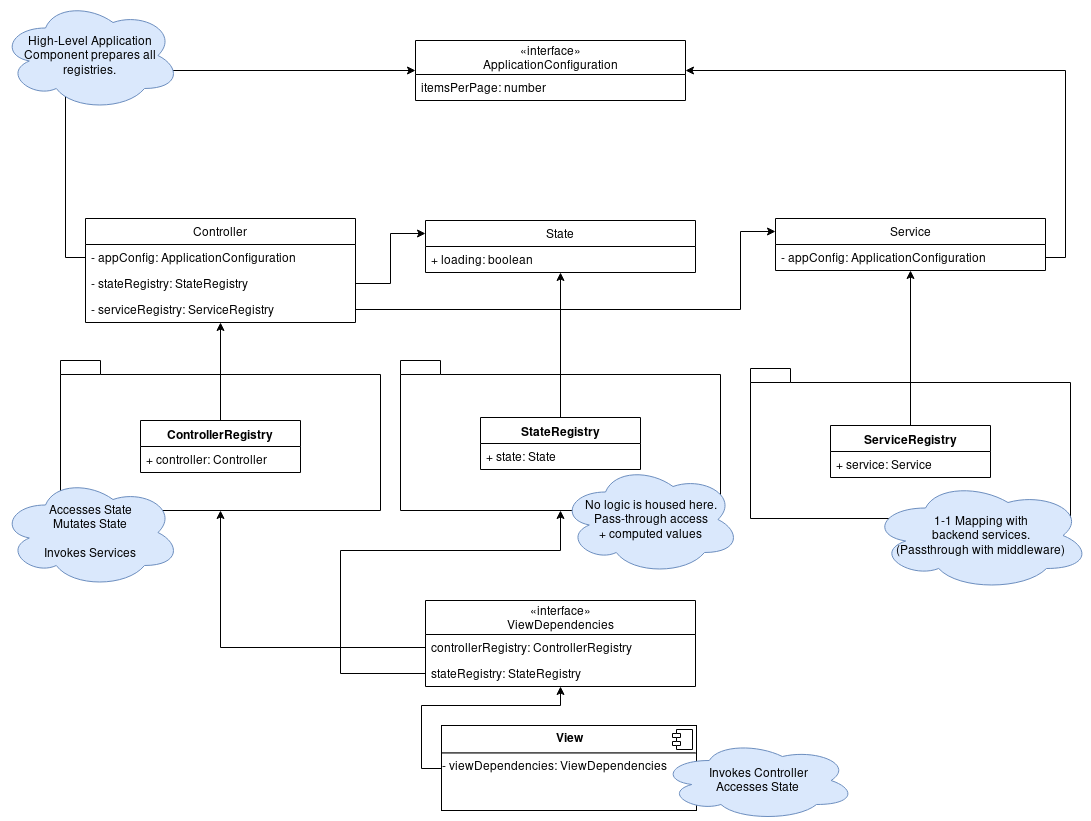

The diagram above was exported from draw.io. Its source (the exported page's mxGraphModel, read from the mxfile embedded in the PNG):
<mxGraphModel dx="2034" dy="1126" grid="1" gridSize="10" guides="1" tooltips="1" connect="1" arrows="1" fold="1" page="1" pageScale="1" pageWidth="1100" pageHeight="850" math="0" shadow="0">
  <root>
    <mxCell id="0" />
    <mxCell id="1" parent="0" />
    <mxCell id="6ZpQx4-rWSuycfeLH5Z2-36" value="" style="shape=folder;fontStyle=1;spacingTop=10;tabWidth=40;tabHeight=14;tabPosition=left;html=1;" vertex="1" parent="1">
      <mxGeometry x="60" y="360" width="320" height="150" as="geometry" />
    </mxCell>
    <mxCell id="6ZpQx4-rWSuycfeLH5Z2-1" value="Controller" style="swimlane;fontStyle=0;childLayout=stackLayout;horizontal=1;startSize=26;fillColor=none;horizontalStack=0;resizeParent=1;resizeParentMax=0;resizeLast=0;collapsible=1;marginBottom=0;" vertex="1" parent="1">
      <mxGeometry x="85" y="218" width="270" height="104" as="geometry" />
    </mxCell>
    <mxCell id="6ZpQx4-rWSuycfeLH5Z2-2" value="- appConfig: ApplicationConfiguration" style="text;strokeColor=none;fillColor=none;align=left;verticalAlign=top;spacingLeft=4;spacingRight=4;overflow=hidden;rotatable=0;points=[[0,0.5],[1,0.5]];portConstraint=eastwest;" vertex="1" parent="6ZpQx4-rWSuycfeLH5Z2-1">
      <mxGeometry y="26" width="270" height="26" as="geometry" />
    </mxCell>
    <mxCell id="6ZpQx4-rWSuycfeLH5Z2-3" value="- stateRegistry: StateRegistry" style="text;strokeColor=none;fillColor=none;align=left;verticalAlign=top;spacingLeft=4;spacingRight=4;overflow=hidden;rotatable=0;points=[[0,0.5],[1,0.5]];portConstraint=eastwest;" vertex="1" parent="6ZpQx4-rWSuycfeLH5Z2-1">
      <mxGeometry y="52" width="270" height="26" as="geometry" />
    </mxCell>
    <mxCell id="6ZpQx4-rWSuycfeLH5Z2-4" value="- serviceRegistry: ServiceRegistry" style="text;strokeColor=none;fillColor=none;align=left;verticalAlign=top;spacingLeft=4;spacingRight=4;overflow=hidden;rotatable=0;points=[[0,0.5],[1,0.5]];portConstraint=eastwest;" vertex="1" parent="6ZpQx4-rWSuycfeLH5Z2-1">
      <mxGeometry y="78" width="270" height="26" as="geometry" />
    </mxCell>
    <mxCell id="6ZpQx4-rWSuycfeLH5Z2-48" style="edgeStyle=orthogonalEdgeStyle;rounded=0;orthogonalLoop=1;jettySize=auto;html=1;exitX=1;exitY=0.75;exitDx=0;exitDy=0;entryX=1;entryY=0.5;entryDx=0;entryDy=0;" edge="1" parent="1" source="6ZpQx4-rWSuycfeLH5Z2-5" target="6ZpQx4-rWSuycfeLH5Z2-33">
      <mxGeometry relative="1" as="geometry" />
    </mxCell>
    <mxCell id="6ZpQx4-rWSuycfeLH5Z2-5" value="Service" style="swimlane;fontStyle=0;childLayout=stackLayout;horizontal=1;startSize=26;fillColor=none;horizontalStack=0;resizeParent=1;resizeParentMax=0;resizeLast=0;collapsible=1;marginBottom=0;" vertex="1" parent="1">
      <mxGeometry x="775" y="218" width="270" height="52" as="geometry" />
    </mxCell>
    <mxCell id="6ZpQx4-rWSuycfeLH5Z2-6" value="- appConfig: ApplicationConfiguration" style="text;strokeColor=none;fillColor=none;align=left;verticalAlign=top;spacingLeft=4;spacingRight=4;overflow=hidden;rotatable=0;points=[[0,0.5],[1,0.5]];portConstraint=eastwest;" vertex="1" parent="6ZpQx4-rWSuycfeLH5Z2-5">
      <mxGeometry y="26" width="270" height="26" as="geometry" />
    </mxCell>
    <mxCell id="6ZpQx4-rWSuycfeLH5Z2-18" value="«interface»&#10;ViewDependencies" style="swimlane;fontStyle=0;childLayout=stackLayout;horizontal=1;startSize=34;fillColor=none;horizontalStack=0;resizeParent=1;resizeParentMax=0;resizeLast=0;collapsible=1;marginBottom=0;" vertex="1" parent="1">
      <mxGeometry x="425" y="600" width="270" height="86" as="geometry" />
    </mxCell>
    <mxCell id="6ZpQx4-rWSuycfeLH5Z2-19" value="controllerRegistry: ControllerRegistry&#10;" style="text;strokeColor=none;fillColor=none;align=left;verticalAlign=top;spacingLeft=4;spacingRight=4;overflow=hidden;rotatable=0;points=[[0,0.5],[1,0.5]];portConstraint=eastwest;" vertex="1" parent="6ZpQx4-rWSuycfeLH5Z2-18">
      <mxGeometry y="34" width="270" height="26" as="geometry" />
    </mxCell>
    <mxCell id="6ZpQx4-rWSuycfeLH5Z2-20" value="stateRegistry: StateRegistry" style="text;strokeColor=none;fillColor=none;align=left;verticalAlign=top;spacingLeft=4;spacingRight=4;overflow=hidden;rotatable=0;points=[[0,0.5],[1,0.5]];portConstraint=eastwest;" vertex="1" parent="6ZpQx4-rWSuycfeLH5Z2-18">
      <mxGeometry y="60" width="270" height="26" as="geometry" />
    </mxCell>
    <mxCell id="6ZpQx4-rWSuycfeLH5Z2-28" value="State" style="swimlane;fontStyle=0;childLayout=stackLayout;horizontal=1;startSize=26;fillColor=none;horizontalStack=0;resizeParent=1;resizeParentMax=0;resizeLast=0;collapsible=1;marginBottom=0;" vertex="1" parent="1">
      <mxGeometry x="425" y="220" width="270" height="52" as="geometry" />
    </mxCell>
    <mxCell id="6ZpQx4-rWSuycfeLH5Z2-29" value="+ loading: boolean" style="text;strokeColor=none;fillColor=none;align=left;verticalAlign=top;spacingLeft=4;spacingRight=4;overflow=hidden;rotatable=0;points=[[0,0.5],[1,0.5]];portConstraint=eastwest;" vertex="1" parent="6ZpQx4-rWSuycfeLH5Z2-28">
      <mxGeometry y="26" width="270" height="26" as="geometry" />
    </mxCell>
    <mxCell id="6ZpQx4-rWSuycfeLH5Z2-33" value="«interface»&#10;ApplicationConfiguration" style="swimlane;fontStyle=0;childLayout=stackLayout;horizontal=1;startSize=34;fillColor=none;horizontalStack=0;resizeParent=1;resizeParentMax=0;resizeLast=0;collapsible=1;marginBottom=0;" vertex="1" parent="1">
      <mxGeometry x="415" y="40" width="270" height="60" as="geometry" />
    </mxCell>
    <mxCell id="6ZpQx4-rWSuycfeLH5Z2-34" value="itemsPerPage: number" style="text;strokeColor=none;fillColor=none;align=left;verticalAlign=top;spacingLeft=4;spacingRight=4;overflow=hidden;rotatable=0;points=[[0,0.5],[1,0.5]];portConstraint=eastwest;" vertex="1" parent="6ZpQx4-rWSuycfeLH5Z2-33">
      <mxGeometry y="34" width="270" height="26" as="geometry" />
    </mxCell>
    <mxCell id="6ZpQx4-rWSuycfeLH5Z2-37" value="" style="shape=folder;fontStyle=1;spacingTop=10;tabWidth=40;tabHeight=14;tabPosition=left;html=1;" vertex="1" parent="1">
      <mxGeometry x="400" y="360" width="320" height="150" as="geometry" />
    </mxCell>
    <mxCell id="6ZpQx4-rWSuycfeLH5Z2-56" style="edgeStyle=orthogonalEdgeStyle;rounded=0;orthogonalLoop=1;jettySize=auto;html=1;exitX=0.5;exitY=0;exitDx=0;exitDy=0;entryX=0.5;entryY=1;entryDx=0;entryDy=0;" edge="1" parent="1" source="6ZpQx4-rWSuycfeLH5Z2-38" target="6ZpQx4-rWSuycfeLH5Z2-1">
      <mxGeometry relative="1" as="geometry" />
    </mxCell>
    <mxCell id="6ZpQx4-rWSuycfeLH5Z2-38" value="ControllerRegistry" style="swimlane;fontStyle=1;align=center;verticalAlign=top;childLayout=stackLayout;horizontal=1;startSize=26;horizontalStack=0;resizeParent=1;resizeParentMax=0;resizeLast=0;collapsible=1;marginBottom=0;" vertex="1" parent="1">
      <mxGeometry x="140" y="420" width="160" height="52" as="geometry" />
    </mxCell>
    <mxCell id="6ZpQx4-rWSuycfeLH5Z2-39" value="+ controller: Controller" style="text;strokeColor=none;fillColor=none;align=left;verticalAlign=top;spacingLeft=4;spacingRight=4;overflow=hidden;rotatable=0;points=[[0,0.5],[1,0.5]];portConstraint=eastwest;" vertex="1" parent="6ZpQx4-rWSuycfeLH5Z2-38">
      <mxGeometry y="26" width="160" height="26" as="geometry" />
    </mxCell>
    <mxCell id="6ZpQx4-rWSuycfeLH5Z2-57" style="edgeStyle=orthogonalEdgeStyle;rounded=0;orthogonalLoop=1;jettySize=auto;html=1;exitX=0.5;exitY=0;exitDx=0;exitDy=0;entryX=0.5;entryY=1;entryDx=0;entryDy=0;entryPerimeter=0;" edge="1" parent="1" source="6ZpQx4-rWSuycfeLH5Z2-42" target="6ZpQx4-rWSuycfeLH5Z2-29">
      <mxGeometry relative="1" as="geometry" />
    </mxCell>
    <mxCell id="6ZpQx4-rWSuycfeLH5Z2-42" value="StateRegistry" style="swimlane;fontStyle=1;align=center;verticalAlign=top;childLayout=stackLayout;horizontal=1;startSize=26;horizontalStack=0;resizeParent=1;resizeParentMax=0;resizeLast=0;collapsible=1;marginBottom=0;" vertex="1" parent="1">
      <mxGeometry x="480" y="417" width="160" height="52" as="geometry" />
    </mxCell>
    <mxCell id="6ZpQx4-rWSuycfeLH5Z2-43" value="+ state: State" style="text;strokeColor=none;fillColor=none;align=left;verticalAlign=top;spacingLeft=4;spacingRight=4;overflow=hidden;rotatable=0;points=[[0,0.5],[1,0.5]];portConstraint=eastwest;" vertex="1" parent="6ZpQx4-rWSuycfeLH5Z2-42">
      <mxGeometry y="26" width="160" height="26" as="geometry" />
    </mxCell>
    <mxCell id="6ZpQx4-rWSuycfeLH5Z2-44" value="" style="shape=folder;fontStyle=1;spacingTop=10;tabWidth=40;tabHeight=14;tabPosition=left;html=1;" vertex="1" parent="1">
      <mxGeometry x="750" y="368" width="320" height="150" as="geometry" />
    </mxCell>
    <mxCell id="6ZpQx4-rWSuycfeLH5Z2-58" style="edgeStyle=orthogonalEdgeStyle;rounded=0;orthogonalLoop=1;jettySize=auto;html=1;exitX=0.5;exitY=0;exitDx=0;exitDy=0;entryX=0.5;entryY=1;entryDx=0;entryDy=0;" edge="1" parent="1" source="6ZpQx4-rWSuycfeLH5Z2-45" target="6ZpQx4-rWSuycfeLH5Z2-5">
      <mxGeometry relative="1" as="geometry" />
    </mxCell>
    <mxCell id="6ZpQx4-rWSuycfeLH5Z2-45" value="ServiceRegistry" style="swimlane;fontStyle=1;align=center;verticalAlign=top;childLayout=stackLayout;horizontal=1;startSize=26;horizontalStack=0;resizeParent=1;resizeParentMax=0;resizeLast=0;collapsible=1;marginBottom=0;" vertex="1" parent="1">
      <mxGeometry x="830" y="425" width="160" height="52" as="geometry" />
    </mxCell>
    <mxCell id="6ZpQx4-rWSuycfeLH5Z2-46" value="+ service: Service" style="text;strokeColor=none;fillColor=none;align=left;verticalAlign=top;spacingLeft=4;spacingRight=4;overflow=hidden;rotatable=0;points=[[0,0.5],[1,0.5]];portConstraint=eastwest;" vertex="1" parent="6ZpQx4-rWSuycfeLH5Z2-45">
      <mxGeometry y="26" width="160" height="26" as="geometry" />
    </mxCell>
    <mxCell id="6ZpQx4-rWSuycfeLH5Z2-47" style="edgeStyle=orthogonalEdgeStyle;rounded=0;orthogonalLoop=1;jettySize=auto;html=1;exitX=0;exitY=0.5;exitDx=0;exitDy=0;entryX=0;entryY=0.5;entryDx=0;entryDy=0;" edge="1" parent="1" source="6ZpQx4-rWSuycfeLH5Z2-2" target="6ZpQx4-rWSuycfeLH5Z2-33">
      <mxGeometry relative="1" as="geometry" />
    </mxCell>
    <mxCell id="6ZpQx4-rWSuycfeLH5Z2-50" style="edgeStyle=orthogonalEdgeStyle;rounded=0;orthogonalLoop=1;jettySize=auto;html=1;exitX=1;exitY=0.5;exitDx=0;exitDy=0;entryX=0;entryY=0.25;entryDx=0;entryDy=0;" edge="1" parent="1" source="6ZpQx4-rWSuycfeLH5Z2-3" target="6ZpQx4-rWSuycfeLH5Z2-28">
      <mxGeometry relative="1" as="geometry" />
    </mxCell>
    <mxCell id="6ZpQx4-rWSuycfeLH5Z2-51" style="edgeStyle=orthogonalEdgeStyle;rounded=0;orthogonalLoop=1;jettySize=auto;html=1;exitX=1;exitY=0.5;exitDx=0;exitDy=0;entryX=0;entryY=0.25;entryDx=0;entryDy=0;" edge="1" parent="1" source="6ZpQx4-rWSuycfeLH5Z2-4" target="6ZpQx4-rWSuycfeLH5Z2-5">
      <mxGeometry relative="1" as="geometry">
        <Array as="points">
          <mxPoint x="740" y="309" />
          <mxPoint x="740" y="231" />
        </Array>
      </mxGeometry>
    </mxCell>
    <mxCell id="6ZpQx4-rWSuycfeLH5Z2-59" style="edgeStyle=orthogonalEdgeStyle;rounded=0;orthogonalLoop=1;jettySize=auto;html=1;exitX=0;exitY=0.5;exitDx=0;exitDy=0;" edge="1" parent="1" source="6ZpQx4-rWSuycfeLH5Z2-19" target="6ZpQx4-rWSuycfeLH5Z2-36">
      <mxGeometry relative="1" as="geometry" />
    </mxCell>
    <mxCell id="6ZpQx4-rWSuycfeLH5Z2-60" style="edgeStyle=orthogonalEdgeStyle;rounded=0;orthogonalLoop=1;jettySize=auto;html=1;exitX=0;exitY=0.5;exitDx=0;exitDy=0;entryX=0.5;entryY=1;entryDx=0;entryDy=0;entryPerimeter=0;" edge="1" parent="1" source="6ZpQx4-rWSuycfeLH5Z2-20" target="6ZpQx4-rWSuycfeLH5Z2-37">
      <mxGeometry relative="1" as="geometry">
        <Array as="points">
          <mxPoint x="340" y="673" />
          <mxPoint x="340" y="550" />
          <mxPoint x="560" y="550" />
        </Array>
      </mxGeometry>
    </mxCell>
    <mxCell id="6ZpQx4-rWSuycfeLH5Z2-64" style="edgeStyle=orthogonalEdgeStyle;rounded=0;orthogonalLoop=1;jettySize=auto;html=1;exitX=0;exitY=0.5;exitDx=0;exitDy=0;entryX=0.5;entryY=1;entryDx=0;entryDy=0;" edge="1" parent="1" source="6ZpQx4-rWSuycfeLH5Z2-61" target="6ZpQx4-rWSuycfeLH5Z2-18">
      <mxGeometry relative="1" as="geometry" />
    </mxCell>
    <mxCell id="6ZpQx4-rWSuycfeLH5Z2-61" value="&lt;p style=&quot;margin: 0px ; margin-top: 6px ; text-align: center&quot;&gt;&lt;b&gt;View&lt;/b&gt;&lt;/p&gt;&lt;hr&gt;- viewDependencies: ViewDependencies" style="align=left;overflow=fill;html=1;" vertex="1" parent="1">
      <mxGeometry x="441" y="725" width="255" height="85" as="geometry" />
    </mxCell>
    <mxCell id="6ZpQx4-rWSuycfeLH5Z2-62" value="" style="shape=component;jettyWidth=8;jettyHeight=4;" vertex="1" parent="6ZpQx4-rWSuycfeLH5Z2-61">
      <mxGeometry x="1" width="20" height="20" relative="1" as="geometry">
        <mxPoint x="-24" y="4" as="offset" />
      </mxGeometry>
    </mxCell>
    <mxCell id="6ZpQx4-rWSuycfeLH5Z2-70" value="&lt;div&gt;Accesses State&lt;/div&gt;&lt;div&gt;Mutates State&lt;br&gt;&lt;/div&gt;&lt;div&gt;&lt;br&gt;&lt;/div&gt;&lt;div&gt;Invokes Services&lt;br&gt;&lt;/div&gt;" style="ellipse;shape=cloud;whiteSpace=wrap;html=1;fillColor=#dae8fc;strokeColor=#6c8ebf;" vertex="1" parent="1">
      <mxGeometry y="477" width="180" height="110" as="geometry" />
    </mxCell>
    <mxCell id="6ZpQx4-rWSuycfeLH5Z2-71" value="&lt;div&gt;No logic is housed here.&lt;/div&gt;&lt;div&gt;Pass-through access&lt;/div&gt;&lt;div&gt;+ computed values&lt;br&gt;&lt;/div&gt;" style="ellipse;shape=cloud;whiteSpace=wrap;html=1;fillColor=#dae8fc;strokeColor=#6c8ebf;" vertex="1" parent="1">
      <mxGeometry x="560" y="464" width="180" height="110" as="geometry" />
    </mxCell>
    <mxCell id="6ZpQx4-rWSuycfeLH5Z2-72" value="&lt;div&gt;1-1 Mapping with&lt;/div&gt;&lt;div&gt;backend services.&lt;/div&gt;&lt;div&gt;(Passthrough with middleware)&lt;br&gt;&lt;/div&gt;" style="ellipse;shape=cloud;whiteSpace=wrap;html=1;fillColor=#dae8fc;strokeColor=#6c8ebf;" vertex="1" parent="1">
      <mxGeometry x="870" y="480" width="220" height="110" as="geometry" />
    </mxCell>
    <mxCell id="6ZpQx4-rWSuycfeLH5Z2-65" value="&lt;div&gt;Invokes Controller&lt;/div&gt;&lt;div&gt;Accesses State&lt;br&gt;&lt;/div&gt;" style="ellipse;shape=cloud;whiteSpace=wrap;html=1;fillColor=#dae8fc;strokeColor=#6c8ebf;" vertex="1" parent="1">
      <mxGeometry x="660" y="740" width="195" height="80" as="geometry" />
    </mxCell>
    <mxCell id="6ZpQx4-rWSuycfeLH5Z2-74" value="&lt;div&gt;High-Level Application&lt;/div&gt;&lt;div&gt;Component prepares all registries.&lt;br&gt;&lt;/div&gt;" style="ellipse;shape=cloud;whiteSpace=wrap;html=1;fillColor=#dae8fc;strokeColor=#6c8ebf;" vertex="1" parent="1">
      <mxGeometry width="180" height="110" as="geometry" />
    </mxCell>
  </root>
</mxGraphModel>